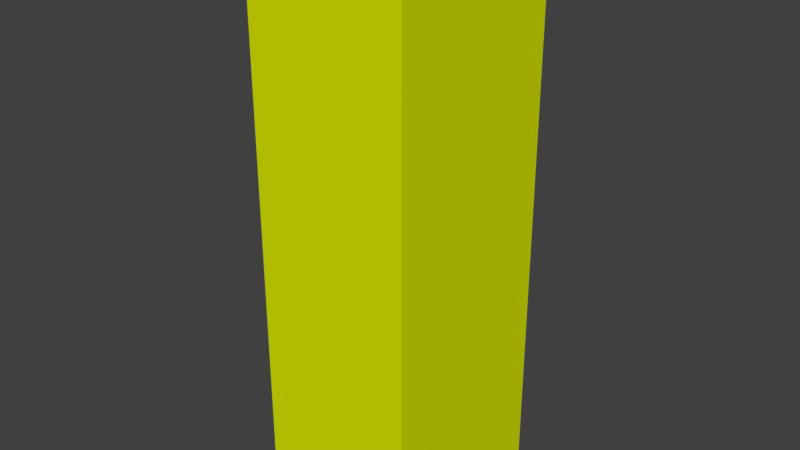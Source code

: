 # Source: building2.blend  (saved by Blender 2.79.0; exported with 4.5.12 LTS)
import bpy
from mathutils import Matrix  # noqa: F401  (used for matrix-valued properties, if any)

bpy.ops.wm.read_factory_settings(use_empty=True)
scene = bpy.context.scene
scene.name = 'Scene'

# ---- collections
col_collection_1 = bpy.data.collections.new('Collection 1'); scene.collection.children.link(col_collection_1)

# ---- materials (node trees are filled in below, after node groups)
mat_material_002 = bpy.data.materials.new('Material.002')
mat_material_002.alpha_threshold = 0.0
mat_material_002.use_transparent_shadow = False
mat_material_002.diffuse_color = (0.682, 0.8, 0.0, 1.0)
mat_material_002.roughness = 0.5

# ---- material node trees

# ---- world
world_world = bpy.data.worlds.new('World'); scene.world = world_world
world_world.color = (0.05088, 0.05088, 0.05088)
world_world.use_sun_shadow = False
world_world.sun_shadow_jitter_overblur = 0.0
world_world.cycles.sampling_method = 'MANUAL'

# ---- meshes
me_cube_001 = bpy.data.meshes.new('Cube.001')
me_cube_001.from_pydata([(1.0, 1.0, -1.0), (1.0, -1.0, -1.0), (-1.0, -1.0, -1.0), (-1.0, 1.0, -1.0), (1.0, 1.0, 1.0), (1.0, -1.0, 1.0), (-1.0, -1.0, 1.0), (-1.0, 1.0, 1.0), (1.0, -1.0, -1.0), (-1.0, -1.0, -1.0), (1.0, -1.0, 1.0), (-1.0, -1.0, 1.0)], [], [(0, 1, 2, 3), (4, 7, 6, 5), (0, 4, 5, 1), (6, 2, 9, 11), (2, 6, 7, 3), (4, 0, 3, 7), (8, 10, 11, 9), (1, 5, 10, 8), (2, 1, 8, 9), (5, 6, 11, 10)])
_uv = me_cube_001.uv_layers.new(name='UVMap')
_uv.uv.foreach_set('vector', [0.0, 0.0, 0.0, 0.0, 0.0, 0.0, 0.0, 0.0, 0.1359, 0.9941, 0.1333, 0.003441, 0.8763, -5.019e-05, 0.8789, 0.9906, 0.5174, 7.87e-05, 0.5174, 0.9999, 7.87e-05, 0.9999, 7.893e-05, 7.88e-05, 0.0, 0.0, 0.0, 0.0, 0.0, 0.0, 0.0, 0.0, 7.87e-05, 0.9999, 7.88e-05, 7.87e-05, 0.5043, 7.883e-05, 0.5043, 0.9999, 1.002, 7.87e-05, 1.002, 0.9999, 7.887e-05, 0.9999, 7.87e-05, 7.897e-05, 0.9978, 7.87e-05, 0.9978, 0.9999, 7.87e-05, 0.9999, 7.87e-05, 7.877e-05, 0.0, 0.0, 0.0, 0.0, 0.0, 0.0, 0.0, 0.0, 0.0, 0.0, 0.0, 0.0, 0.0, 0.0, 0.0, 0.0, 0.0, 0.0, 0.0, 0.0, 0.0, 0.0, 0.0, 0.0])
me_cube_001.materials.append(mat_material_002)
me_cube_001.use_remesh_preserve_volume = False
me_cube_001.use_remesh_preserve_attributes = False
me_cube_001.use_mirror_vertex_groups = False
me_cube_001.update()

# ---- objects
ob_cube = bpy.data.objects.new('Cube', me_cube_001)

# ---- transforms, parenting, visibility, modifiers, constraints
ob_cube.location = (0.6163, 0.0, 11.71)
ob_cube.scale = (3.309, 3.889, 11.64)
ob_cube.lock_rotations_4d = False
ob_cube.empty_display_type = 'ARROWS'
ob_cube.lineart.crease_threshold = 0.0

# ---- collection membership
col_collection_1.objects.link(ob_cube)

# ---- scene / render settings (as saved in the file)
scene.frame_start = 1; scene.frame_end = 250; scene.frame_set(1)
scene.render.engine = 'BLENDER_EEVEE_NEXT'
scene.render.resolution_percentage = 50
scene.render.dither_intensity = 0.0
scene.cycles.use_denoising = False
scene.cycles.samples = 128
scene.cycles.sampling_pattern = 'TABULATED_SOBOL'
scene.cycles.use_adaptive_sampling = False
scene.cycles.use_light_tree = False
scene.cycles.blur_glossy = 0.0
scene.cycles.sample_clamp_indirect = 0.0
scene.view_settings.view_transform = 'Standard'
bpy.context.view_layer.update()

# ---- added for rendering (the .blend has no active camera and no usable light): camera, sun
cam_auto = bpy.data.cameras.new('AutoCamera')
cam_auto.lens = 50.0
cam_auto.sensor_width = 36.0
cam_auto.clip_end = 1000.0
ob_auto_camera = bpy.data.objects.new('AutoCamera', cam_auto)
scene.collection.objects.link(ob_auto_camera)
ob_auto_camera.location = (24.1345, -28.2219, 30.5227)
ob_auto_camera.rotation_euler = (1.09748, -7.21219e-08, 0.694738)
scene.camera = ob_auto_camera
light_auto_sun = bpy.data.lights.new('AutoSun', 'SUN')
light_auto_sun.energy = 3.0
light_auto_sun.angle = 0.0523599
ob_auto_sun = bpy.data.objects.new('AutoSun', light_auto_sun)
scene.collection.objects.link(ob_auto_sun)
ob_auto_sun.rotation_euler = (0.872665, 0.174533, 0.523599)
bpy.context.view_layer.update()
